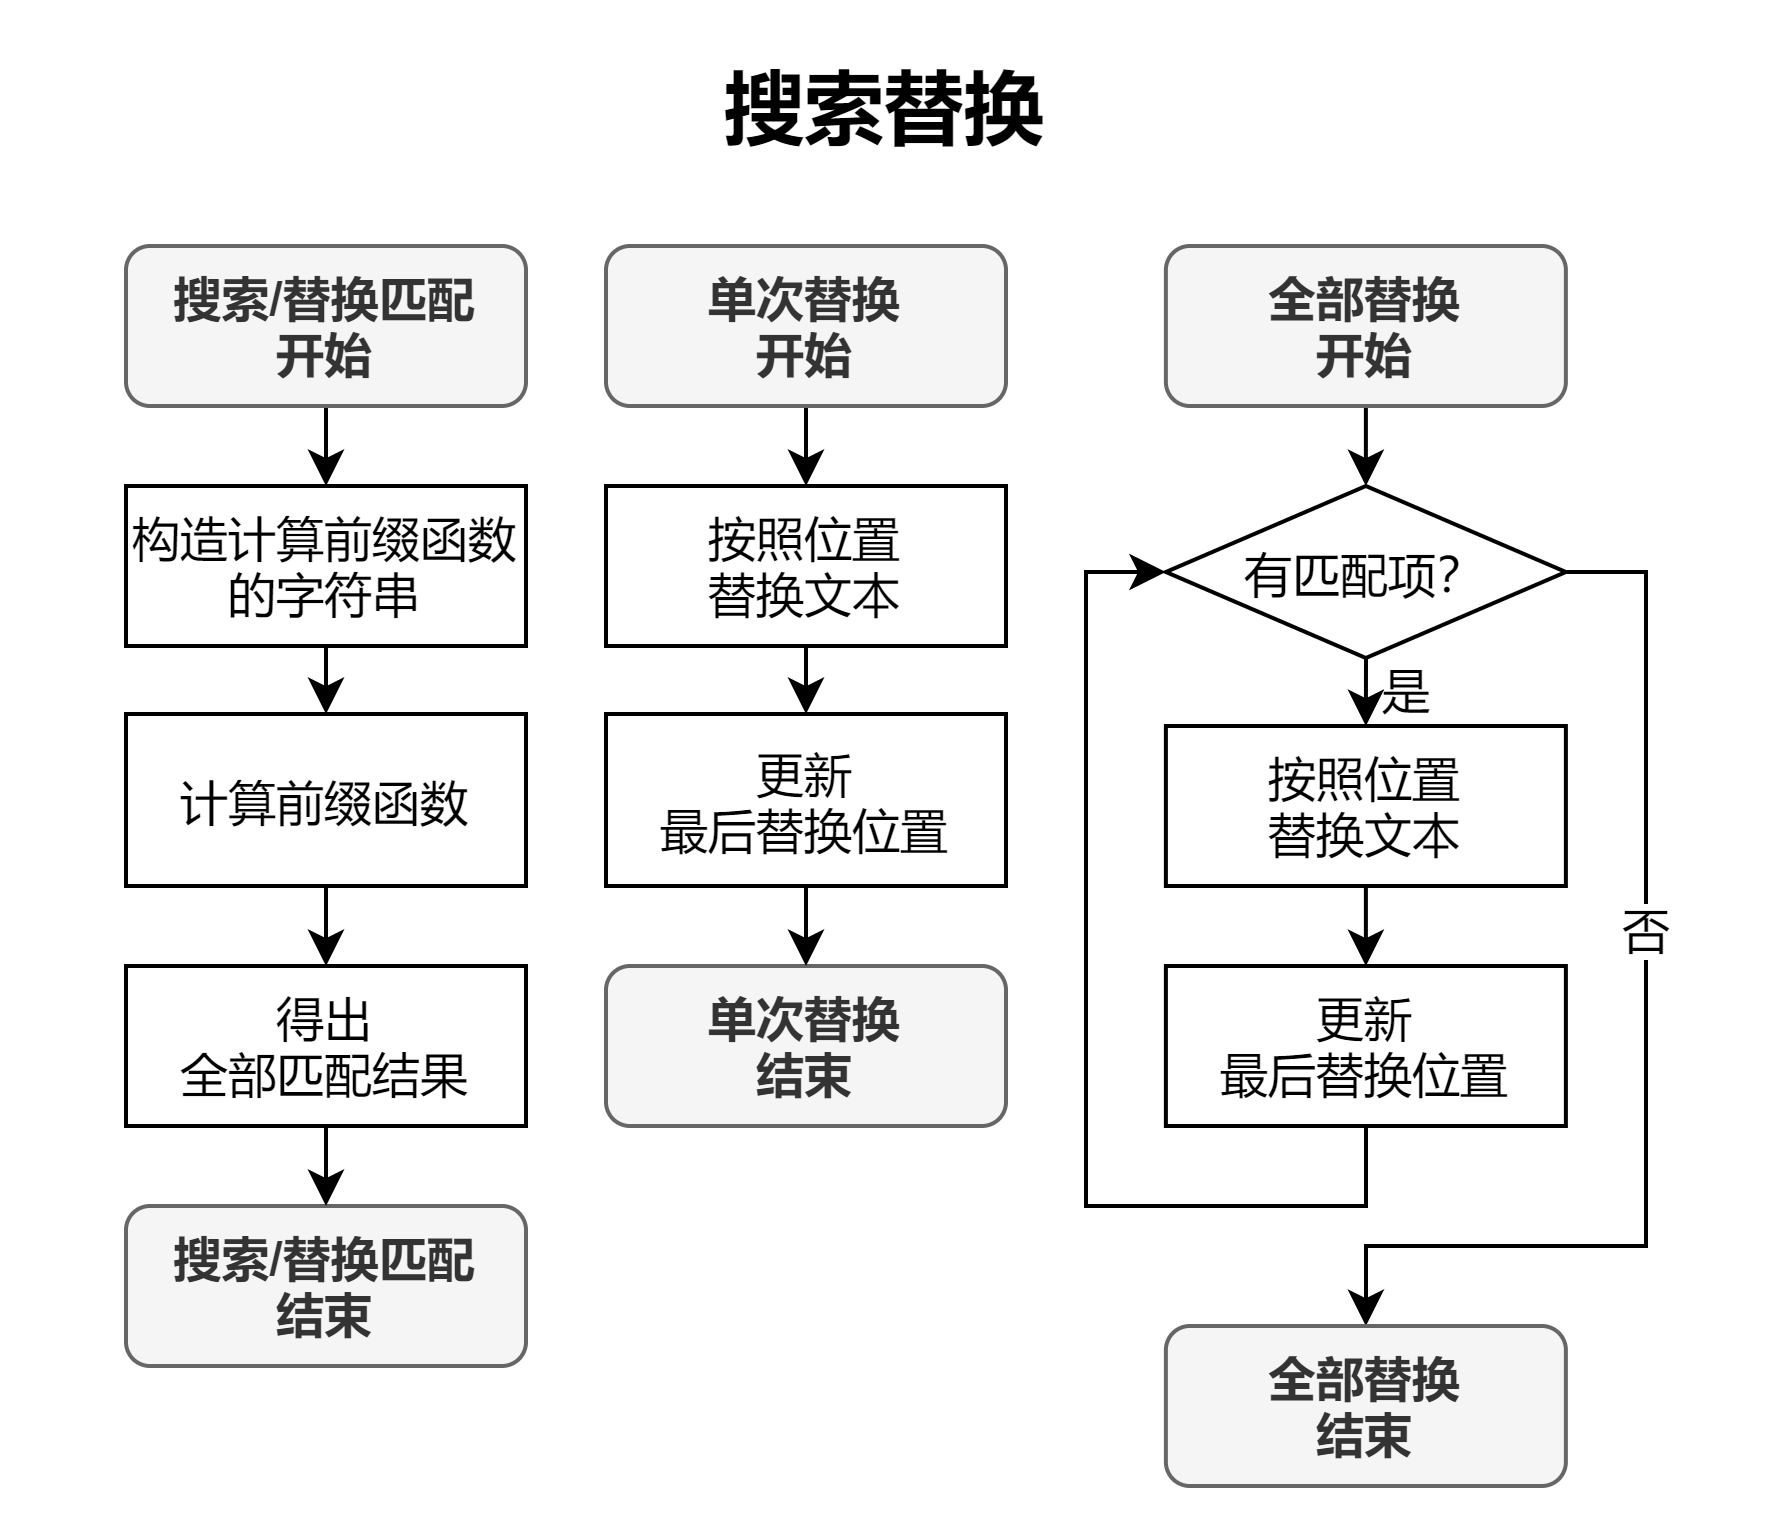

The diagram above was exported from draw.io. Its source (the exported page's mxGraphModel, read from the mxfile embedded in the PNG):
<mxGraphModel dx="1422" dy="823" grid="1" gridSize="10" guides="1" tooltips="1" connect="1" arrows="1" fold="1" page="1" pageScale="1" pageWidth="1169" pageHeight="1654" math="0" shadow="0">
  <root>
    <mxCell id="543VL0N4rRmzulGe5eBE-0" />
    <mxCell id="543VL0N4rRmzulGe5eBE-1" parent="543VL0N4rRmzulGe5eBE-0" />
    <mxCell id="543VL0N4rRmzulGe5eBE-2" style="edgeStyle=orthogonalEdgeStyle;rounded=0;orthogonalLoop=1;jettySize=auto;html=1;exitX=0.5;exitY=1;exitDx=0;exitDy=0;entryX=0.5;entryY=0;entryDx=0;entryDy=0;fontSize=12;" edge="1" parent="543VL0N4rRmzulGe5eBE-1" source="543VL0N4rRmzulGe5eBE-3" target="543VL0N4rRmzulGe5eBE-7">
      <mxGeometry relative="1" as="geometry" />
    </mxCell>
    <mxCell id="543VL0N4rRmzulGe5eBE-3" value="搜索/替换匹配&lt;br&gt;开始" style="rounded=1;whiteSpace=wrap;html=1;fontSize=12;fontStyle=1;fillColor=#f5f5f5;strokeColor=#666666;fontColor=#333333;" vertex="1" parent="543VL0N4rRmzulGe5eBE-1">
      <mxGeometry x="140" y="680" width="100" height="40" as="geometry" />
    </mxCell>
    <mxCell id="543VL0N4rRmzulGe5eBE-4" value="搜索/替换匹配&lt;br&gt;结束" style="rounded=1;whiteSpace=wrap;html=1;fontSize=12;fontStyle=1;fillColor=#f5f5f5;strokeColor=#666666;fontColor=#333333;" vertex="1" parent="543VL0N4rRmzulGe5eBE-1">
      <mxGeometry x="140" y="920" width="100" height="40" as="geometry" />
    </mxCell>
    <mxCell id="543VL0N4rRmzulGe5eBE-5" value="搜索替换" style="text;html=1;align=center;verticalAlign=middle;whiteSpace=wrap;rounded=0;fontSize=20;fontStyle=1;strokeWidth=2;" vertex="1" parent="543VL0N4rRmzulGe5eBE-1">
      <mxGeometry x="120" y="630" width="420" height="30" as="geometry" />
    </mxCell>
    <mxCell id="543VL0N4rRmzulGe5eBE-6" style="edgeStyle=orthogonalEdgeStyle;rounded=0;orthogonalLoop=1;jettySize=auto;html=1;exitX=0.5;exitY=1;exitDx=0;exitDy=0;entryX=0.5;entryY=0;entryDx=0;entryDy=0;fontSize=12;" edge="1" parent="543VL0N4rRmzulGe5eBE-1" source="543VL0N4rRmzulGe5eBE-7" target="543VL0N4rRmzulGe5eBE-9">
      <mxGeometry relative="1" as="geometry" />
    </mxCell>
    <mxCell id="543VL0N4rRmzulGe5eBE-7" value="构造计算前缀函数&lt;br&gt;的字符串" style="rounded=0;whiteSpace=wrap;html=1;fontSize=12;" vertex="1" parent="543VL0N4rRmzulGe5eBE-1">
      <mxGeometry x="140" y="740" width="100" height="40" as="geometry" />
    </mxCell>
    <mxCell id="543VL0N4rRmzulGe5eBE-8" style="edgeStyle=orthogonalEdgeStyle;rounded=0;orthogonalLoop=1;jettySize=auto;html=1;exitX=0.5;exitY=1;exitDx=0;exitDy=0;entryX=0.5;entryY=0;entryDx=0;entryDy=0;fontSize=12;" edge="1" parent="543VL0N4rRmzulGe5eBE-1" source="543VL0N4rRmzulGe5eBE-9" target="543VL0N4rRmzulGe5eBE-11">
      <mxGeometry relative="1" as="geometry" />
    </mxCell>
    <mxCell id="543VL0N4rRmzulGe5eBE-9" value="计算前缀函数" style="rounded=0;whiteSpace=wrap;html=1;fontSize=12;" vertex="1" parent="543VL0N4rRmzulGe5eBE-1">
      <mxGeometry x="140" y="797" width="100" height="43" as="geometry" />
    </mxCell>
    <mxCell id="543VL0N4rRmzulGe5eBE-10" style="edgeStyle=orthogonalEdgeStyle;rounded=0;orthogonalLoop=1;jettySize=auto;html=1;exitX=0.5;exitY=1;exitDx=0;exitDy=0;entryX=0.5;entryY=0;entryDx=0;entryDy=0;fontSize=12;" edge="1" parent="543VL0N4rRmzulGe5eBE-1" source="543VL0N4rRmzulGe5eBE-11" target="543VL0N4rRmzulGe5eBE-4">
      <mxGeometry relative="1" as="geometry">
        <mxPoint x="190" y="920" as="targetPoint" />
        <Array as="points" />
      </mxGeometry>
    </mxCell>
    <mxCell id="543VL0N4rRmzulGe5eBE-11" value="得出&lt;br&gt;全部匹配结果" style="rounded=0;whiteSpace=wrap;html=1;fontSize=12;" vertex="1" parent="543VL0N4rRmzulGe5eBE-1">
      <mxGeometry x="140" y="860" width="100" height="40" as="geometry" />
    </mxCell>
    <mxCell id="543VL0N4rRmzulGe5eBE-14" style="edgeStyle=orthogonalEdgeStyle;rounded=0;orthogonalLoop=1;jettySize=auto;html=1;exitX=0.5;exitY=1;exitDx=0;exitDy=0;entryX=0.5;entryY=0;entryDx=0;entryDy=0;fontSize=12;" edge="1" parent="543VL0N4rRmzulGe5eBE-1" source="543VL0N4rRmzulGe5eBE-15" target="543VL0N4rRmzulGe5eBE-18">
      <mxGeometry relative="1" as="geometry" />
    </mxCell>
    <mxCell id="543VL0N4rRmzulGe5eBE-15" value="单次替换&lt;br&gt;开始" style="rounded=1;whiteSpace=wrap;html=1;fontSize=12;fontStyle=1;fillColor=#f5f5f5;strokeColor=#666666;fontColor=#333333;" vertex="1" parent="543VL0N4rRmzulGe5eBE-1">
      <mxGeometry x="260" y="680" width="100" height="40" as="geometry" />
    </mxCell>
    <mxCell id="543VL0N4rRmzulGe5eBE-16" value="单次替换&lt;br&gt;结束" style="rounded=1;whiteSpace=wrap;html=1;fontSize=12;fontStyle=1;fillColor=#f5f5f5;strokeColor=#666666;fontColor=#333333;" vertex="1" parent="543VL0N4rRmzulGe5eBE-1">
      <mxGeometry x="260" y="860" width="100" height="40" as="geometry" />
    </mxCell>
    <mxCell id="543VL0N4rRmzulGe5eBE-17" style="edgeStyle=orthogonalEdgeStyle;rounded=0;orthogonalLoop=1;jettySize=auto;html=1;exitX=0.5;exitY=1;exitDx=0;exitDy=0;entryX=0.5;entryY=0;entryDx=0;entryDy=0;fontSize=12;" edge="1" parent="543VL0N4rRmzulGe5eBE-1" source="543VL0N4rRmzulGe5eBE-18" target="543VL0N4rRmzulGe5eBE-20">
      <mxGeometry relative="1" as="geometry" />
    </mxCell>
    <mxCell id="543VL0N4rRmzulGe5eBE-18" value="按照位置&lt;br&gt;替换文本" style="rounded=0;whiteSpace=wrap;html=1;fontSize=12;" vertex="1" parent="543VL0N4rRmzulGe5eBE-1">
      <mxGeometry x="260" y="740" width="100" height="40" as="geometry" />
    </mxCell>
    <mxCell id="543VL0N4rRmzulGe5eBE-72" style="edgeStyle=orthogonalEdgeStyle;rounded=0;orthogonalLoop=1;jettySize=auto;html=1;exitX=0.5;exitY=1;exitDx=0;exitDy=0;entryX=0.5;entryY=0;entryDx=0;entryDy=0;" edge="1" parent="543VL0N4rRmzulGe5eBE-1" source="543VL0N4rRmzulGe5eBE-20" target="543VL0N4rRmzulGe5eBE-16">
      <mxGeometry relative="1" as="geometry" />
    </mxCell>
    <mxCell id="543VL0N4rRmzulGe5eBE-20" value="更新&lt;br&gt;最后替换位置" style="rounded=0;whiteSpace=wrap;html=1;fontSize=12;" vertex="1" parent="543VL0N4rRmzulGe5eBE-1">
      <mxGeometry x="260" y="797" width="100" height="43" as="geometry" />
    </mxCell>
    <mxCell id="543VL0N4rRmzulGe5eBE-44" style="edgeStyle=orthogonalEdgeStyle;rounded=0;orthogonalLoop=1;jettySize=auto;html=1;exitX=0.5;exitY=1;exitDx=0;exitDy=0;entryX=0.5;entryY=0;entryDx=0;entryDy=0;fontSize=12;" edge="1" parent="543VL0N4rRmzulGe5eBE-1" source="543VL0N4rRmzulGe5eBE-45" target="543VL0N4rRmzulGe5eBE-49">
      <mxGeometry relative="1" as="geometry" />
    </mxCell>
    <mxCell id="543VL0N4rRmzulGe5eBE-45" value="全部替换&lt;br&gt;开始" style="rounded=1;whiteSpace=wrap;html=1;fontSize=12;fontStyle=1;fillColor=#f5f5f5;strokeColor=#666666;fontColor=#333333;" vertex="1" parent="543VL0N4rRmzulGe5eBE-1">
      <mxGeometry x="399.97" y="680" width="100" height="40" as="geometry" />
    </mxCell>
    <mxCell id="543VL0N4rRmzulGe5eBE-46" value="是" style="edgeStyle=orthogonalEdgeStyle;rounded=0;orthogonalLoop=1;jettySize=auto;html=1;exitX=0.5;exitY=1;exitDx=0;exitDy=0;entryX=0.5;entryY=0;entryDx=0;entryDy=0;fontSize=12;" edge="1" parent="543VL0N4rRmzulGe5eBE-1" source="543VL0N4rRmzulGe5eBE-49" target="543VL0N4rRmzulGe5eBE-51">
      <mxGeometry x="-0.0811" y="10" relative="1" as="geometry">
        <Array as="points">
          <mxPoint x="449.97" y="800" />
          <mxPoint x="449.97" y="800" />
        </Array>
        <mxPoint as="offset" />
      </mxGeometry>
    </mxCell>
    <mxCell id="543VL0N4rRmzulGe5eBE-47" value="否" style="edgeStyle=orthogonalEdgeStyle;rounded=0;orthogonalLoop=1;jettySize=auto;html=1;exitX=1;exitY=0.5;exitDx=0;exitDy=0;entryX=0.5;entryY=0;entryDx=0;entryDy=0;fontSize=12;" edge="1" parent="543VL0N4rRmzulGe5eBE-1" source="543VL0N4rRmzulGe5eBE-49" target="543VL0N4rRmzulGe5eBE-52">
      <mxGeometry x="-0.2073" relative="1" as="geometry">
        <Array as="points">
          <mxPoint x="520" y="762" />
          <mxPoint x="520" y="930" />
          <mxPoint x="450" y="930" />
        </Array>
        <mxPoint as="offset" />
      </mxGeometry>
    </mxCell>
    <mxCell id="543VL0N4rRmzulGe5eBE-49" value="&lt;span style=&quot;font-size: 12px;&quot;&gt;有匹配项？&lt;/span&gt;" style="rhombus;whiteSpace=wrap;html=1;fontSize=12;" vertex="1" parent="543VL0N4rRmzulGe5eBE-1">
      <mxGeometry x="399.97" y="740" width="100" height="43" as="geometry" />
    </mxCell>
    <mxCell id="543VL0N4rRmzulGe5eBE-50" style="edgeStyle=orthogonalEdgeStyle;rounded=0;orthogonalLoop=1;jettySize=auto;html=1;exitX=0.5;exitY=1;exitDx=0;exitDy=0;entryX=0;entryY=0.5;entryDx=0;entryDy=0;fontSize=12;" edge="1" parent="543VL0N4rRmzulGe5eBE-1" source="543VL0N4rRmzulGe5eBE-74" target="543VL0N4rRmzulGe5eBE-49">
      <mxGeometry relative="1" as="geometry">
        <Array as="points">
          <mxPoint x="450" y="920" />
          <mxPoint x="380" y="920" />
          <mxPoint x="380" y="762" />
        </Array>
      </mxGeometry>
    </mxCell>
    <mxCell id="543VL0N4rRmzulGe5eBE-75" style="edgeStyle=orthogonalEdgeStyle;rounded=0;orthogonalLoop=1;jettySize=auto;html=1;exitX=0.5;exitY=1;exitDx=0;exitDy=0;entryX=0.5;entryY=0;entryDx=0;entryDy=0;fontSize=12;" edge="1" parent="543VL0N4rRmzulGe5eBE-1" source="543VL0N4rRmzulGe5eBE-51" target="543VL0N4rRmzulGe5eBE-74">
      <mxGeometry relative="1" as="geometry" />
    </mxCell>
    <mxCell id="543VL0N4rRmzulGe5eBE-51" value="按照位置&lt;br&gt;替换文本" style="rounded=0;whiteSpace=wrap;html=1;fontSize=12;" vertex="1" parent="543VL0N4rRmzulGe5eBE-1">
      <mxGeometry x="399.97" y="800" width="100" height="40" as="geometry" />
    </mxCell>
    <mxCell id="543VL0N4rRmzulGe5eBE-52" value="全部替换&lt;br&gt;结束" style="rounded=1;whiteSpace=wrap;html=1;fontSize=12;fontStyle=1;fillColor=#f5f5f5;strokeColor=#666666;fontColor=#333333;" vertex="1" parent="543VL0N4rRmzulGe5eBE-1">
      <mxGeometry x="399.97" y="950" width="100" height="40" as="geometry" />
    </mxCell>
    <mxCell id="543VL0N4rRmzulGe5eBE-74" value="更新&lt;br&gt;最后替换位置" style="rounded=0;whiteSpace=wrap;html=1;fontSize=12;" vertex="1" parent="543VL0N4rRmzulGe5eBE-1">
      <mxGeometry x="399.97" y="860" width="100" height="40" as="geometry" />
    </mxCell>
  </root>
</mxGraphModel>